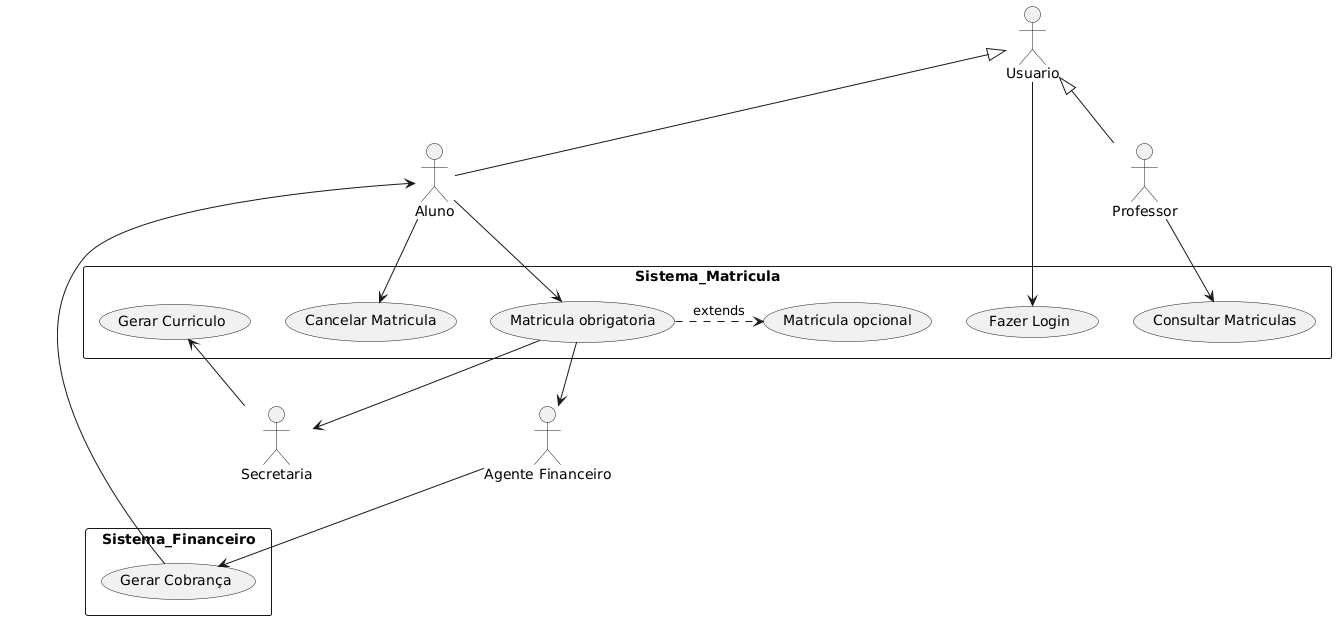

The diagram above was rendered by PlantUML. Its source (embedded in the PNG):
@startuml
:Secretaria: as Sec
:Usuario: as User
:Professor: as Prof
:Agente Financeiro: as Cobrador
User <|-- Aluno
User <|-- Prof


rectangle Sistema_Matricula{
(Matricula obrigatoria) as Mat
Sec --> (Gerar Curriculo)
Aluno --> Mat
Mat .> (Matricula opcional) : extends
Aluno --> (Cancelar Matricula)
Mat --> Sec
Mat --> Cobrador
Prof --> (Consultar Matriculas)
User --> (Fazer Login)
}

rectangle Sistema_Financeiro{
Cobrador --> (Gerar Cobrança)
(Gerar Cobrança) --> Aluno
}
@enduml